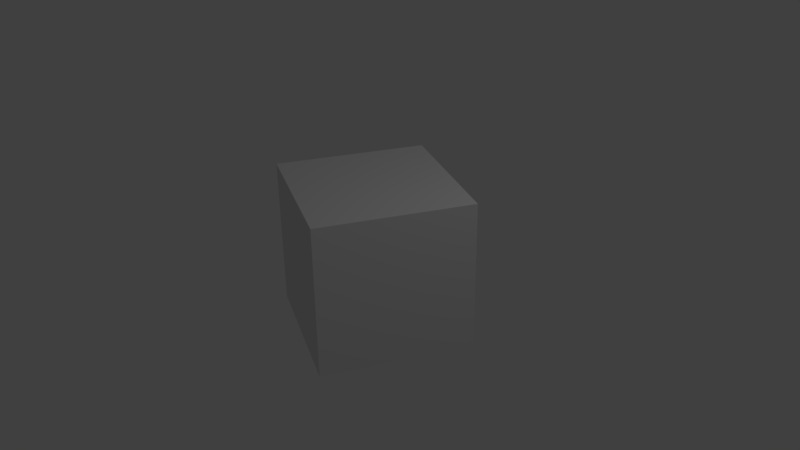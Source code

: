 # Source: testi_01.blend  (saved by Blender 2.77.0; exported with 4.5.12 LTS)
import bpy
from mathutils import Matrix  # noqa: F401  (used for matrix-valued properties, if any)

bpy.ops.wm.read_factory_settings(use_empty=True)
scene = bpy.context.scene
scene.name = 'Scene'

# ---- collections
col_collection_1 = bpy.data.collections.new('Collection 1'); scene.collection.children.link(col_collection_1)

# ---- world
world_world = bpy.data.worlds.new('World'); scene.world = world_world
world_world.color = (0.05088, 0.05088, 0.05088)
world_world.use_sun_shadow = False
world_world.sun_shadow_jitter_overblur = 0.0
world_world.cycles.sampling_method = 'MANUAL'

# ---- cameras
cam_camera = bpy.data.cameras.new('Camera')
cam_camera.clip_end = 100.0
cam_camera.lens = 35.0
cam_camera.sensor_width = 32.0
cam_camera.sensor_height = 18.0
cam_camera.ortho_scale = 7.314
cam_camera.dof.focus_distance = 0.0
cam_camera.dof.aperture_fstop = 128.0

# ---- lights
light_lamp = bpy.data.lights.new('Lamp', 'POINT')
light_lamp.transmission_factor = 0.0
light_lamp.cutoff_distance = 30.0
light_lamp.energy = 100.0
light_lamp.shadow_buffer_clip_start = 1.001
light_lamp.shadow_soft_size = 0.1
light_lamp.shadow_maximum_resolution = 0.006
light_lamp.use_absolute_resolution = True

# ---- meshes
me_cube_001 = bpy.data.meshes.new('Cube.001')
me_cube_001.from_pydata([(-1.0, -1.0, -1.0), (-1.0, -1.0, 1.0), (-1.0, 1.0, -1.0), (-1.0, 1.0, 1.0), (1.0, -1.0, -1.0), (1.0, -1.0, 1.0), (1.0, 1.0, -1.0), (1.0, 1.0, 1.0)], [], [(1, 3, 2, 0), (3, 7, 6, 2), (7, 5, 4, 6), (5, 1, 0, 4), (0, 2, 6, 4), (5, 7, 3, 1)])
me_cube_001.use_remesh_preserve_volume = False
me_cube_001.use_remesh_preserve_attributes = False
me_cube_001.use_mirror_vertex_groups = False
me_cube_001.update()

# ---- objects
ob_cube = bpy.data.objects.new('Cube', me_cube_001)
ob_lamp = bpy.data.objects.new('Lamp', light_lamp)
ob_camera = bpy.data.objects.new('Camera', cam_camera)

# ---- transforms, parenting, visibility, modifiers, constraints
ob_cube.location = (0.0, 0.0, 0.0)
ob_cube.rotation_euler = (0.0, 0.0, 1.128)
ob_cube.lineart.crease_threshold = 0.0
ob_lamp.location = (4.076, 1.005, 5.904)
ob_lamp.rotation_euler = (0.6503, 0.05522, 1.866)
ob_lamp.lock_rotations_4d = False
ob_lamp.empty_display_type = 'ARROWS'
ob_lamp.color = (0.0, 0.0, 0.0, 0.0)
ob_lamp.lineart.crease_threshold = 0.0
ob_camera.location = (7.481, -6.508, 5.344)
ob_camera.rotation_euler = (1.109, 0.01082, 0.8149)
ob_camera.lock_rotations_4d = False
ob_camera.empty_display_type = 'ARROWS'
ob_camera.color = (0.0, 0.0, 0.0, 0.0)
ob_camera.display_type = 'WIRE'
ob_camera.lineart.crease_threshold = 0.0

# ---- collection membership
col_collection_1.objects.link(ob_cube)
col_collection_1.objects.link(ob_lamp)
col_collection_1.objects.link(ob_camera)

# ---- scene / render settings (as saved in the file)
scene.camera = ob_camera
scene.frame_start = 1; scene.frame_end = 250; scene.frame_set(1)
scene.render.engine = 'BLENDER_EEVEE_NEXT'
scene.render.resolution_percentage = 50
scene.render.dither_intensity = 0.0
scene.cycles.use_denoising = False
scene.cycles.samples = 128
scene.cycles.sampling_pattern = 'TABULATED_SOBOL'
scene.cycles.light_sampling_threshold = 0.0
scene.cycles.use_adaptive_sampling = False
scene.cycles.use_light_tree = False
scene.cycles.blur_glossy = 0.0
scene.cycles.sample_clamp_indirect = 0.0
scene.view_settings.view_transform = 'Standard'
bpy.context.view_layer.update()
